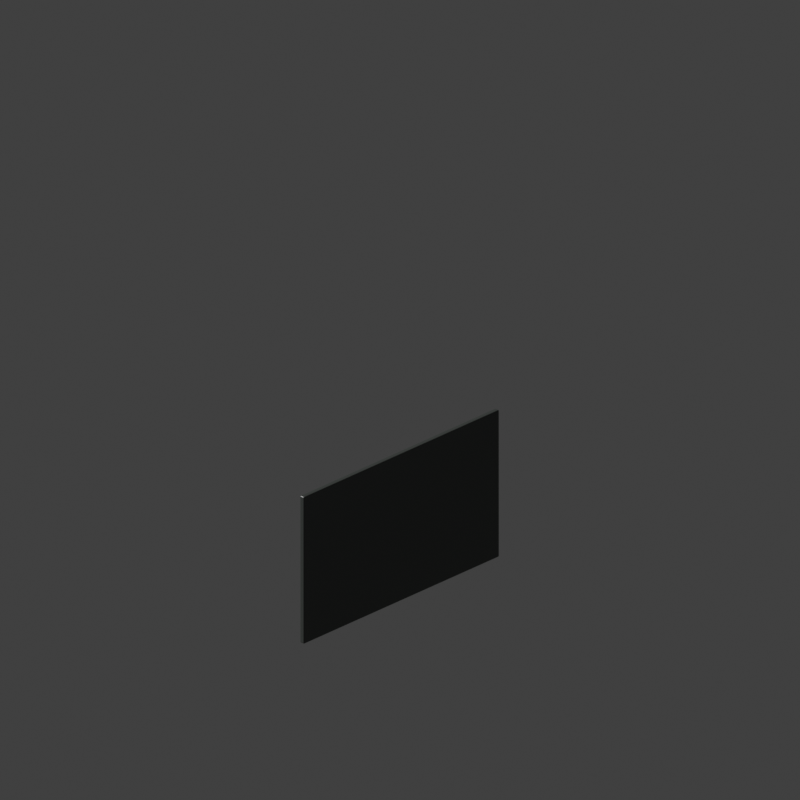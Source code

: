 # Source: lg-g4.blend  (saved by Blender 4.2.66; exported with 4.5.12 LTS)
import bpy
from mathutils import Matrix  # noqa: F401  (used for matrix-valued properties, if any)

bpy.ops.wm.read_factory_settings(use_empty=True)
scene = bpy.context.scene
scene.name = 'Scene'

# ---- collections
col_collection = bpy.data.collections.new('Collection'); scene.collection.children.link(col_collection)

# ---- materials (node trees are filled in below, after node groups)
mat_fixed_metal = bpy.data.materials.new('fixed-metal')
mat_screen = bpy.data.materials.new('screen')

# ---- material node trees
mat_fixed_metal.use_nodes = True; mat_fixed_metal.node_tree.nodes.clear()
_N = mat_fixed_metal.node_tree.nodes; _L = mat_fixed_metal.node_tree.links
n0 = _N.new('ShaderNodeBsdfPrincipled'); n0.name = 'Principled BSDF'; n0.location = (10, 300)
n0.inputs[0].default_value = (0.05286, 0.05951, 0.05448, 1.0)
n0.inputs[2].default_value = 0.42
n1 = _N.new('ShaderNodeOutputMaterial'); n1.name = 'Material Output'; n1.location = (300, 300)
_L.new(n0.outputs[0], n1.inputs[0])
n1.is_active_output = True
mat_screen.use_nodes = True; mat_screen.node_tree.nodes.clear()
_N = mat_screen.node_tree.nodes; _L = mat_screen.node_tree.links
n0 = _N.new('ShaderNodeBsdfPrincipled'); n0.name = 'Principled BSDF'; n0.location = (10, 300)
n0.inputs[0].default_value = (0.005605, 0.01033, 0.01229, 1.0)
n0.inputs[2].default_value = 0.42
n1 = _N.new('ShaderNodeOutputMaterial'); n1.name = 'Material Output'; n1.location = (300, 300)
_L.new(n0.outputs[0], n1.inputs[0])
n1.is_active_output = True

# ---- world
world_world = bpy.data.worlds.new('World'); scene.world = world_world
world_world.use_nodes = True; world_world.node_tree.nodes.clear()
_N = world_world.node_tree.nodes; _L = world_world.node_tree.links
n0 = _N.new('ShaderNodeOutputWorld'); n0.name = 'World Output'; n0.location = (300, 300)
n1 = _N.new('ShaderNodeBackground'); n1.name = 'Background'; n1.location = (10, 300)
n1.inputs[0].default_value = (0.05088, 0.05088, 0.05088, 1.0)
_L.new(n1.outputs[0], n0.inputs[0])
n0.is_active_output = True
world_world.color = (0.0, 0.0, 0.0)
world_world.sun_shadow_jitter_overblur = 0.0

# ---- cameras
cam_camera_001 = bpy.data.cameras.new('Camera.001')
cam_camera_001.type = 'ORTHO'
cam_camera_001.ortho_scale = 3.536
cam_camera_001.shift_y = 0.25

# ---- meshes
me_cube_195 = bpy.data.meshes.new('Cube.195')
me_cube_195.from_pydata([(-0.605, -0.0076, -0.3515), (-0.605, -0.0136, -0.3455), (-0.611, -0.0076, -0.3455), (-0.605, -0.0106, -0.3507), (-0.608, -0.0076, -0.3507), (-0.6079, -0.01047, -0.3499), (-0.608, -0.0128, -0.3455), (-0.605, -0.0128, -0.3485), (-0.6079, -0.01202, -0.3484), (-0.6102, -0.0076, -0.3485), (-0.6102, -0.0106, -0.3455), (-0.6094, -0.01047, -0.3484), (-0.605, -0.0136, 0.3455), (-0.605, -0.0076, 0.3515), (-0.611, -0.0076, 0.3455), (-0.605, -0.0128, 0.3485), (-0.608, -0.0128, 0.3455), (-0.6079, -0.01202, 0.3484), (-0.608, -0.0076, 0.3507), (-0.605, -0.0106, 0.3507), (-0.6079, -0.01047, 0.3499), (-0.6102, -0.0106, 0.3455), (-0.6102, -0.0076, 0.3485), (-0.6094, -0.01047, 0.3484), (-0.605, 0.0076, -0.3515), (-0.611, 0.0076, -0.3455), (-0.605, 0.0136, -0.3455), (-0.608, 0.0076, -0.3507), (-0.605, 0.0106, -0.3507), (-0.6079, 0.01047, -0.3499), (-0.6102, 0.0106, -0.3455), (-0.6102, 0.0076, -0.3485), (-0.6094, 0.01047, -0.3484), (-0.605, 0.0128, -0.3485), (-0.608, 0.0128, -0.3455), (-0.6079, 0.01202, -0.3484), (-0.605, 0.0076, 0.3515), (-0.605, 0.0136, 0.3455), (-0.611, 0.0076, 0.3455), (-0.605, 0.0106, 0.3507), (-0.608, 0.0076, 0.3507), (-0.6079, 0.01047, 0.3499), (-0.608, 0.0128, 0.3455), (-0.605, 0.0128, 0.3485), (-0.6079, 0.01202, 0.3484), (-0.6102, 0.0076, 0.3485), (-0.6102, 0.0106, 0.3455), (-0.6094, 0.01047, 0.3484), (0.605, -0.0076, -0.3515), (0.611, -0.0076, -0.3455), (0.605, -0.0136, -0.3455), (0.608, -0.0076, -0.3507), (0.605, -0.0106, -0.3507), (0.6079, -0.01047, -0.3499), (0.6102, -0.0106, -0.3455), (0.6102, -0.0076, -0.3485), (0.6094, -0.01047, -0.3484), (0.605, -0.0128, -0.3485), (0.608, -0.0128, -0.3455), (0.6079, -0.01202, -0.3484), (0.605, -0.0076, 0.3515), (0.605, -0.0136, 0.3455), (0.611, -0.0076, 0.3455), (0.605, -0.0106, 0.3507), (0.608, -0.0076, 0.3507), (0.6079, -0.01047, 0.3499), (0.608, -0.0128, 0.3455), (0.605, -0.0128, 0.3485), (0.6079, -0.01202, 0.3484), (0.6102, -0.0076, 0.3485), (0.6102, -0.0106, 0.3455), (0.6094, -0.01047, 0.3484), (0.605, 0.0076, -0.3515), (0.605, 0.0136, -0.3455), (0.611, 0.0076, -0.3455), (0.605, 0.0106, -0.3507), (0.608, 0.0076, -0.3507), (0.6079, 0.01047, -0.3499), (0.608, 0.0128, -0.3455), (0.605, 0.0128, -0.3485), (0.6079, 0.01202, -0.3484), (0.6102, 0.0076, -0.3485), (0.6102, 0.0106, -0.3455), (0.6094, 0.01047, -0.3484), (0.605, 0.0076, 0.3515), (0.611, 0.0076, 0.3455), (0.605, 0.0136, 0.3455), (0.608, 0.0076, 0.3507), (0.605, 0.0106, 0.3507), (0.6079, 0.01047, 0.3499), (0.6102, 0.0106, 0.3455), (0.6102, 0.0076, 0.3485), (0.6094, 0.01047, 0.3484), (0.605, 0.0128, 0.3485), (0.608, 0.0128, 0.3455), (0.6079, 0.01202, 0.3484)], [], [(50, 61, 12, 1), (74, 85, 62, 49), (84, 36, 13, 60), (2, 14, 38, 25), (26, 37, 86, 73), (0, 3, 5, 4), (3, 7, 8, 5), (1, 6, 8, 7), (6, 10, 11, 8), (2, 9, 11, 10), (9, 4, 5, 11), (5, 8, 11), (12, 15, 17, 16), (15, 19, 20, 17), (13, 18, 20, 19), (18, 22, 23, 20), (14, 21, 23, 22), (21, 16, 17, 23), (17, 20, 23), (24, 27, 29, 28), (27, 31, 32, 29), (25, 30, 32, 31), (30, 34, 35, 32), (26, 33, 35, 34), (33, 28, 29, 35), (29, 32, 35), (36, 39, 41, 40), (39, 43, 44, 41), (37, 42, 44, 43), (42, 46, 47, 44), (38, 45, 47, 46), (45, 40, 41, 47), (41, 44, 47), (48, 51, 53, 52), (51, 55, 56, 53), (49, 54, 56, 55), (54, 58, 59, 56), (50, 57, 59, 58), (57, 52, 53, 59), (53, 56, 59), (60, 63, 65, 64), (63, 67, 68, 65), (61, 66, 68, 67), (66, 70, 71, 68), (62, 69, 71, 70), (69, 64, 65, 71), (65, 68, 71), (72, 75, 77, 76), (75, 79, 80, 77), (73, 78, 80, 79), (78, 82, 83, 80), (74, 81, 83, 82), (81, 76, 77, 83), (77, 80, 83), (84, 87, 89, 88), (87, 91, 92, 89), (85, 90, 92, 91), (90, 94, 95, 92), (86, 93, 95, 94), (93, 88, 89, 95), (89, 92, 95), (24, 0, 4, 27), (27, 4, 9, 31), (31, 9, 2, 25), (1, 12, 16, 6), (6, 16, 21, 10), (10, 21, 14, 2), (13, 36, 40, 18), (18, 40, 45, 22), (22, 45, 38, 14), (37, 26, 34, 42), (42, 34, 30, 46), (46, 30, 25, 38), (72, 24, 28, 75), (75, 28, 33, 79), (79, 33, 26, 73), (36, 84, 88, 39), (39, 88, 93, 43), (43, 93, 86, 37), (85, 74, 82, 90), (90, 82, 78, 94), (94, 78, 73, 86), (48, 72, 76, 51), (51, 76, 81, 55), (55, 81, 74, 49), (84, 60, 64, 87), (87, 64, 69, 91), (91, 69, 62, 85), (61, 50, 58, 66), (66, 58, 54, 70), (70, 54, 49, 62), (0, 48, 52, 3), (3, 52, 57, 7), (7, 57, 50, 1), (60, 13, 19, 63), (63, 19, 15, 67), (67, 15, 12, 61), (24, 72, 48, 0)])
_uv = me_cube_195.uv_layers.new(name='UVMap')
_uv.uv.foreach_set('vector', [0.3771, 0.7512, 0.6229, 0.7512, 0.6229, 0.9988, 0.3771, 0.9988, 0.3771, 0.5551, 0.6229, 0.5551, 0.6229, 0.6949, 0.3771, 0.6949, 0.6262, 0.5551, 0.8738, 0.5551, 0.8738, 0.6949, 0.6262, 0.6949, 0.3771, 0.05515, 0.6229, 0.05515, 0.6229, 0.1949, 0.3771, 0.1949, 0.3771, 0.2512, 0.6229, 0.2512, 0.6229, 0.4988, 0.3771, 0.4988, 0.1262, 0.6949, 0.1262, 0.7224, 0.1256, 0.7212, 0.1256, 0.6949, 0.1262, 0.7224, 0.1262, 0.75, 0.1256, 0.75, 0.1256, 0.7212, 0.3771, 0.9988, 0.3771, 1.0, 0.375, 0.9994, 0.375, 0.9988, 0.3771, 0.0, 0.3771, 0.02761, 0.375, 0.02878, 0.375, 0.0, 0.3771, 0.05515, 0.375, 0.05515, 0.375, 0.02878, 0.3771, 0.02761, 0.125, 0.6949, 0.1256, 0.6949, 0.1256, 0.7212, 0.125, 0.7212, 0.1256, 0.7212, 0.1256, 0.75, 0.125, 0.7212, 0.6229, 0.9988, 0.6239, 0.9988, 0.6239, 0.9994, 0.6229, 1.0, 0.6239, 0.9988, 0.625, 0.9988, 0.625, 0.9994, 0.6239, 0.9994, 0.8738, 0.6949, 0.875, 0.6949, 0.8744, 0.75, 0.8738, 0.75, 0.625, 0.05515, 0.6239, 0.05515, 0.6239, 0.02878, 0.625, 0.0, 0.6229, 0.05515, 0.6229, 0.02761, 0.6239, 0.02878, 0.6239, 0.05515, 0.6229, 0.02761, 0.6229, 0.0, 0.6239, 0.01452, 0.6239, 0.02878, 0.6239, 0.9994, 0.625, 0.9994, 0.6239, 0.9997, 0.1262, 0.5551, 0.1256, 0.5551, 0.1256, 0.5288, 0.1262, 0.5276, 0.1256, 0.5551, 0.125, 0.5551, 0.125, 0.5288, 0.1256, 0.5288, 0.3771, 0.1949, 0.3771, 0.2224, 0.375, 0.2212, 0.375, 0.1949, 0.3771, 0.2224, 0.3771, 0.2506, 0.375, 0.2506, 0.375, 0.2212, 0.3771, 0.2512, 0.375, 0.2512, 0.375, 0.2506, 0.3771, 0.2506, 0.1262, 0.5, 0.1262, 0.5276, 0.1256, 0.5288, 0.1256, 0.5, 0.1256, 0.5288, 0.125, 0.5288, 0.1256, 0.5, 0.8738, 0.5551, 0.8738, 0.5, 0.8744, 0.5, 0.875, 0.5551, 0.625, 0.2512, 0.6239, 0.2512, 0.6239, 0.2506, 0.625, 0.2506, 0.6229, 0.2512, 0.6229, 0.2506, 0.6239, 0.2506, 0.6239, 0.2512, 0.6229, 0.2506, 0.6229, 0.2224, 0.6239, 0.2212, 0.6239, 0.2506, 0.6229, 0.1949, 0.6239, 0.1949, 0.6239, 0.2212, 0.6229, 0.2224, 0.6239, 0.1949, 0.625, 0.1949, 0.625, 0.25, 0.6239, 0.2212, 0.625, 0.2506, 0.6239, 0.2506, 0.6239, 0.2503, 0.3738, 0.6949, 0.3744, 0.6949, 0.3744, 0.7212, 0.3738, 0.7224, 0.3744, 0.6949, 0.3761, 0.6949, 0.3761, 0.7212, 0.3744, 0.7212, 0.3771, 0.6949, 0.3771, 0.7224, 0.3761, 0.7212, 0.3761, 0.6949, 0.3771, 0.7224, 0.3771, 0.7506, 0.375, 0.7506, 0.3761, 0.7212, 0.3771, 0.7512, 0.375, 0.7512, 0.375, 0.7506, 0.3771, 0.7506, 0.3738, 0.75, 0.3738, 0.7224, 0.3744, 0.7212, 0.3744, 0.75, 0.3744, 0.7212, 0.3747, 0.7212, 0.3744, 0.75, 0.6262, 0.6949, 0.6262, 0.75, 0.6256, 0.75, 0.6256, 0.6949, 0.625, 0.7512, 0.6239, 0.7512, 0.6239, 0.7506, 0.625, 0.7506, 0.6229, 0.7512, 0.6229, 0.7506, 0.6239, 0.7506, 0.6239, 0.7512, 0.6229, 0.7506, 0.6229, 0.7224, 0.6239, 0.7212, 0.6239, 0.7506, 0.6229, 0.6949, 0.6239, 0.6949, 0.6239, 0.7212, 0.6229, 0.7224, 0.6239, 0.6949, 0.6256, 0.6949, 0.6256, 0.75, 0.6239, 0.7212, 0.625, 0.7506, 0.6239, 0.7506, 0.6239, 0.7503, 0.3738, 0.5551, 0.3738, 0.5276, 0.3744, 0.5288, 0.3744, 0.5551, 0.3738, 0.5276, 0.3738, 0.5, 0.3744, 0.5, 0.3744, 0.5288, 0.3771, 0.4988, 0.3771, 0.4994, 0.375, 0.4994, 0.375, 0.4988, 0.3771, 0.4994, 0.3771, 0.5276, 0.3761, 0.5288, 0.375, 0.4994, 0.3771, 0.5551, 0.3761, 0.5551, 0.3761, 0.5288, 0.3771, 0.5276, 0.3761, 0.5551, 0.3744, 0.5551, 0.3744, 0.5288, 0.3761, 0.5288, 0.3744, 0.5288, 0.3744, 0.5, 0.3747, 0.5288, 0.6262, 0.5551, 0.6256, 0.5551, 0.6256, 0.5288, 0.6262, 0.5, 0.6256, 0.5551, 0.6239, 0.5551, 0.6239, 0.5288, 0.6256, 0.5288, 0.6229, 0.5551, 0.6229, 0.5276, 0.6239, 0.5288, 0.6239, 0.5551, 0.6229, 0.5276, 0.6229, 0.4994, 0.6239, 0.4994, 0.6239, 0.5288, 0.6229, 0.4988, 0.6239, 0.4988, 0.6239, 0.4994, 0.6229, 0.4994, 0.6239, 0.4988, 0.625, 0.4988, 0.6244, 0.4994, 0.6239, 0.4994, 0.6244, 0.5288, 0.6239, 0.5288, 0.6239, 0.5145, 0.1262, 0.5551, 0.1262, 0.6949, 0.1256, 0.6949, 0.1256, 0.5551, 0.1256, 0.5551, 0.1256, 0.6949, 0.125, 0.6949, 0.125, 0.5551, 0.375, 0.1949, 0.375, 0.05515, 0.3771, 0.05515, 0.3771, 0.1949, 0.3771, 0.9988, 0.6229, 0.9988, 0.6229, 1.0, 0.3771, 1.0, 0.3771, 0.0, 0.6229, 0.0, 0.6229, 0.02761, 0.3771, 0.02761, 0.3771, 0.02761, 0.6229, 0.02761, 0.6229, 0.05515, 0.3771, 0.05515, 0.8738, 0.6949, 0.8738, 0.5551, 0.875, 0.5551, 0.875, 0.6949, 0.625, 0.05515, 0.625, 0.1949, 0.6239, 0.1949, 0.6239, 0.05515, 0.6239, 0.05515, 0.6239, 0.1949, 0.6229, 0.1949, 0.6229, 0.05515, 0.6229, 0.2512, 0.3771, 0.2512, 0.3771, 0.2506, 0.6229, 0.2506, 0.6229, 0.2506, 0.3771, 0.2506, 0.3771, 0.2224, 0.6229, 0.2224, 0.6229, 0.2224, 0.3771, 0.2224, 0.3771, 0.1949, 0.6229, 0.1949, 0.3738, 0.5551, 0.1262, 0.5551, 0.1262, 0.5276, 0.3738, 0.5276, 0.3738, 0.5276, 0.1262, 0.5276, 0.1262, 0.5, 0.3738, 0.5, 0.375, 0.4988, 0.375, 0.2512, 0.3771, 0.2512, 0.3771, 0.4988, 0.8738, 0.5551, 0.6262, 0.5551, 0.6262, 0.5, 0.8738, 0.5, 0.625, 0.2512, 0.625, 0.4988, 0.6239, 0.4988, 0.6239, 0.2512, 0.6239, 0.2512, 0.6239, 0.4988, 0.6229, 0.4988, 0.6229, 0.2512, 0.6229, 0.5551, 0.3771, 0.5551, 0.3771, 0.5276, 0.6229, 0.5276, 0.6229, 0.5276, 0.3771, 0.5276, 0.3771, 0.4994, 0.6229, 0.4994, 0.6229, 0.4994, 0.3771, 0.4994, 0.3771, 0.4988, 0.6229, 0.4988, 0.3738, 0.6949, 0.3738, 0.5551, 0.3744, 0.5551, 0.3744, 0.6949, 0.3744, 0.6949, 0.3744, 0.5551, 0.3761, 0.5551, 0.3761, 0.6949, 0.3761, 0.6949, 0.3761, 0.5551, 0.3771, 0.5551, 0.3771, 0.6949, 0.6262, 0.5551, 0.6262, 0.6949, 0.6256, 0.6949, 0.6256, 0.5551, 0.6256, 0.5551, 0.6256, 0.6949, 0.6239, 0.6949, 0.6239, 0.5551, 0.6239, 0.5551, 0.6239, 0.6949, 0.6229, 0.6949, 0.6229, 0.5551, 0.6229, 0.7512, 0.3771, 0.7512, 0.3771, 0.7506, 0.6229, 0.7506, 0.6229, 0.7506, 0.3771, 0.7506, 0.3771, 0.7224, 0.6229, 0.7224, 0.6229, 0.7224, 0.3771, 0.7224, 0.3771, 0.6949, 0.6229, 0.6949, 0.1262, 0.6949, 0.3738, 0.6949, 0.3738, 0.7224, 0.1262, 0.7224, 0.1262, 0.7224, 0.3738, 0.7224, 0.3738, 0.75, 0.1262, 0.75, 0.375, 0.9988, 0.375, 0.7512, 0.3771, 0.7512, 0.3771, 0.9988, 0.6262, 0.6949, 0.8738, 0.6949, 0.8738, 0.75, 0.6262, 0.75, 0.625, 0.7512, 0.625, 0.9988, 0.6239, 0.9988, 0.6239, 0.7512, 0.6239, 0.7512, 0.6239, 0.9988, 0.6229, 0.9988, 0.6229, 0.7512, 0.1262, 0.5551, 0.3738, 0.5551, 0.3738, 0.6949, 0.1262, 0.6949])
me_cube_195.materials.append(mat_fixed_metal)
me_cube_195.update()
me_cube_196 = bpy.data.meshes.new('Cube.196')
me_cube_196.from_pydata([(-0.603, -2.5e-05, -0.342), (-0.603, -0.0005, -0.3415), (-0.6035, -2.5e-05, -0.3415), (-0.603, -0.0002622, -0.3419), (-0.6033, -2.5e-05, -0.3419), (-0.6033, -0.0002522, -0.3419), (-0.6033, -0.0004365, -0.3415), (-0.603, -0.0004365, -0.3418), (-0.6033, -0.0003749, -0.3418), (-0.6034, -2.5e-05, -0.3418), (-0.6034, -0.0002622, -0.3415), (-0.6034, -0.0002522, -0.3418), (-0.603, -0.0005, 0.3415), (-0.603, -2.5e-05, 0.342), (-0.6035, -2.5e-05, 0.3415), (-0.603, -0.0004365, 0.3418), (-0.6033, -0.0004365, 0.3415), (-0.6033, -0.0003749, 0.3418), (-0.6033, -2.5e-05, 0.3419), (-0.603, -0.0002622, 0.3419), (-0.6033, -0.0002522, 0.3419), (-0.6034, -0.0002622, 0.3415), (-0.6034, -2.5e-05, 0.3418), (-0.6034, -0.0002522, 0.3418), (-0.603, 2.5e-05, -0.342), (-0.6035, 2.5e-05, -0.3415), (-0.603, 0.0005, -0.3415), (-0.6033, 2.5e-05, -0.3419), (-0.603, 0.0002622, -0.3419), (-0.6033, 0.0002522, -0.3419), (-0.6034, 0.0002622, -0.3415), (-0.6034, 2.5e-05, -0.3418), (-0.6034, 0.0002522, -0.3418), (-0.603, 0.0004365, -0.3418), (-0.6033, 0.0004365, -0.3415), (-0.6033, 0.0003749, -0.3418), (-0.603, 2.5e-05, 0.342), (-0.603, 0.0005, 0.3415), (-0.6035, 2.5e-05, 0.3415), (-0.603, 0.0002622, 0.3419), (-0.6033, 2.5e-05, 0.3419), (-0.6033, 0.0002522, 0.3419), (-0.6033, 0.0004365, 0.3415), (-0.603, 0.0004365, 0.3418), (-0.6033, 0.0003749, 0.3418), (-0.6034, 2.5e-05, 0.3418), (-0.6034, 0.0002622, 0.3415), (-0.6034, 0.0002522, 0.3418), (0.603, -2.5e-05, -0.342), (0.6035, -2.5e-05, -0.3415), (0.603, -0.0005, -0.3415), (0.6033, -2.5e-05, -0.3419), (0.603, -0.0002622, -0.3419), (0.6033, -0.0002522, -0.3419), (0.6034, -0.0002622, -0.3415), (0.6034, -2.5e-05, -0.3418), (0.6034, -0.0002522, -0.3418), (0.603, -0.0004365, -0.3418), (0.6033, -0.0004365, -0.3415), (0.6033, -0.0003749, -0.3418), (0.603, -2.5e-05, 0.342), (0.603, -0.0005, 0.3415), (0.6035, -2.5e-05, 0.3415), (0.603, -0.0002622, 0.3419), (0.6033, -2.5e-05, 0.3419), (0.6033, -0.0002522, 0.3419), (0.6033, -0.0004365, 0.3415), (0.603, -0.0004365, 0.3418), (0.6033, -0.0003749, 0.3418), (0.6034, -2.5e-05, 0.3418), (0.6034, -0.0002622, 0.3415), (0.6034, -0.0002522, 0.3418), (0.603, 2.5e-05, -0.342), (0.603, 0.0005, -0.3415), (0.6035, 2.5e-05, -0.3415), (0.603, 0.0002622, -0.3419), (0.6033, 2.5e-05, -0.3419), (0.6033, 0.0002522, -0.3419), (0.6033, 0.0004365, -0.3415), (0.603, 0.0004365, -0.3418), (0.6033, 0.0003749, -0.3418), (0.6034, 2.5e-05, -0.3418), (0.6034, 0.0002622, -0.3415), (0.6034, 0.0002522, -0.3418), (0.603, 2.5e-05, 0.342), (0.6035, 2.5e-05, 0.3415), (0.603, 0.0005, 0.3415), (0.6033, 2.5e-05, 0.3419), (0.603, 0.0002622, 0.3419), (0.6033, 0.0002522, 0.3419), (0.6034, 0.0002622, 0.3415), (0.6034, 2.5e-05, 0.3418), (0.6034, 0.0002522, 0.3418), (0.603, 0.0004365, 0.3418), (0.6033, 0.0004365, 0.3415), (0.6033, 0.0003749, 0.3418)], [], [(50, 61, 12, 1), (74, 85, 62, 49), (84, 36, 13, 60), (2, 14, 38, 25), (26, 37, 86, 73), (0, 3, 5, 4), (3, 7, 8, 5), (1, 6, 8, 7), (6, 10, 11, 8), (2, 9, 11, 10), (9, 4, 5, 11), (5, 8, 11), (12, 15, 17, 16), (15, 19, 20, 17), (13, 18, 20, 19), (18, 22, 23, 20), (14, 21, 23, 22), (21, 16, 17, 23), (17, 20, 23), (24, 27, 29, 28), (27, 31, 32, 29), (25, 30, 32, 31), (30, 34, 35, 32), (26, 33, 35, 34), (33, 28, 29, 35), (29, 32, 35), (36, 39, 41, 40), (39, 43, 44, 41), (37, 42, 44, 43), (42, 46, 47, 44), (38, 45, 47, 46), (45, 40, 41, 47), (41, 44, 47), (48, 51, 53, 52), (51, 55, 56, 53), (49, 54, 56, 55), (54, 58, 59, 56), (50, 57, 59, 58), (57, 52, 53, 59), (53, 56, 59), (60, 63, 65, 64), (63, 67, 68, 65), (61, 66, 68, 67), (66, 70, 71, 68), (62, 69, 71, 70), (69, 64, 65, 71), (65, 68, 71), (72, 75, 77, 76), (75, 79, 80, 77), (73, 78, 80, 79), (78, 82, 83, 80), (74, 81, 83, 82), (81, 76, 77, 83), (77, 80, 83), (84, 87, 89, 88), (87, 91, 92, 89), (85, 90, 92, 91), (90, 94, 95, 92), (86, 93, 95, 94), (93, 88, 89, 95), (89, 92, 95), (24, 0, 4, 27), (27, 4, 9, 31), (31, 9, 2, 25), (1, 12, 16, 6), (6, 16, 21, 10), (10, 21, 14, 2), (13, 36, 40, 18), (18, 40, 45, 22), (22, 45, 38, 14), (37, 26, 34, 42), (42, 34, 30, 46), (46, 30, 25, 38), (72, 24, 28, 75), (75, 28, 33, 79), (79, 33, 26, 73), (36, 84, 88, 39), (39, 88, 93, 43), (43, 93, 86, 37), (85, 74, 82, 90), (90, 82, 78, 94), (94, 78, 73, 86), (48, 72, 76, 51), (51, 76, 81, 55), (55, 81, 74, 49), (84, 60, 64, 87), (87, 64, 69, 91), (91, 69, 62, 85), (61, 50, 58, 66), (66, 58, 54, 70), (70, 54, 49, 62), (0, 48, 52, 3), (3, 52, 57, 7), (7, 57, 50, 1), (60, 13, 19, 63), (63, 19, 15, 67), (67, 15, 12, 61), (24, 72, 48, 0)])
_uv = me_cube_196.uv_layers.new(name='UVMap')
_uv.uv.foreach_set('vector', [0.3752, 0.7501, 0.6248, 0.7501, 0.6248, 0.9999, 0.3752, 0.9999, 0.3752, 0.6188, 0.6248, 0.6188, 0.6248, 0.6313, 0.3752, 0.6313, 0.6251, 0.6187, 0.8749, 0.6188, 0.8749, 0.6312, 0.6251, 0.6312, 0.3752, 0.1188, 0.6248, 0.1187, 0.6248, 0.1313, 0.3752, 0.1313, 0.3752, 0.2501, 0.6248, 0.2501, 0.6248, 0.4999, 0.3752, 0.4999, 0.1251, 0.6312, 0.1251, 0.6905, 0.1251, 0.688, 0.125, 0.6312, 0.1251, 0.6905, 0.1251, 0.75, 0.1251, 0.75, 0.1251, 0.688, 0.3752, 0.9999, 0.3752, 1.0, 0.375, 0.9999, 0.375, 0.9999, 0.3752, 0.0, 0.3752, 0.05945, 0.375, 0.06196, 0.375, 0.0, 0.3752, 0.1188, 0.375, 0.1187, 0.375, 0.06196, 0.3752, 0.05945, 0.125, 0.6312, 0.125, 0.6312, 0.1251, 0.688, 0.125, 0.688, 0.1251, 0.688, 0.1251, 0.75, 0.125, 0.688, 0.6248, 0.9999, 0.6249, 0.9999, 0.6249, 0.9999, 0.6248, 1.0, 0.6249, 0.9999, 0.625, 0.9999, 0.625, 0.9999, 0.6249, 0.9999, 0.8749, 0.6312, 0.875, 0.6313, 0.8749, 0.75, 0.8749, 0.75, 0.625, 0.1187, 0.6249, 0.1187, 0.6249, 0.06196, 0.625, 0.0, 0.6248, 0.1187, 0.6248, 0.05945, 0.6249, 0.06196, 0.6249, 0.1187, 0.6248, 0.05945, 0.6248, 0.0, 0.6249, 0.03127, 0.6249, 0.06196, 0.6249, 0.9999, 0.625, 0.9999, 0.6249, 1.0, 0.1251, 0.6187, 0.125, 0.6187, 0.1251, 0.562, 0.1251, 0.5595, 0.125, 0.6187, 0.125, 0.6187, 0.125, 0.562, 0.1251, 0.562, 0.3752, 0.1313, 0.3752, 0.1905, 0.375, 0.188, 0.375, 0.1313, 0.3752, 0.1905, 0.3752, 0.25, 0.375, 0.2501, 0.375, 0.188, 0.3752, 0.2501, 0.375, 0.2501, 0.375, 0.2501, 0.3752, 0.25, 0.1251, 0.5, 0.1251, 0.5595, 0.1251, 0.562, 0.1251, 0.5, 0.1251, 0.562, 0.125, 0.562, 0.1251, 0.5, 0.8749, 0.6188, 0.8749, 0.5, 0.8749, 0.5, 0.875, 0.6187, 0.625, 0.2501, 0.6249, 0.2501, 0.6249, 0.2501, 0.625, 0.2501, 0.6248, 0.2501, 0.6248, 0.25, 0.6249, 0.2501, 0.6249, 0.2501, 0.6248, 0.25, 0.6248, 0.1905, 0.6249, 0.188, 0.6249, 0.2501, 0.6248, 0.1313, 0.6249, 0.1313, 0.6249, 0.188, 0.6248, 0.1905, 0.6249, 0.1313, 0.625, 0.1313, 0.625, 0.25, 0.6249, 0.188, 0.625, 0.2501, 0.6249, 0.2501, 0.6249, 0.25, 0.3749, 0.6312, 0.375, 0.6313, 0.3749, 0.688, 0.3749, 0.6905, 0.375, 0.6313, 0.3751, 0.6312, 0.3751, 0.688, 0.3749, 0.688, 0.3752, 0.6313, 0.3752, 0.6905, 0.3751, 0.688, 0.3751, 0.6312, 0.3752, 0.6905, 0.3752, 0.75, 0.375, 0.7501, 0.3751, 0.688, 0.3752, 0.7501, 0.375, 0.7501, 0.375, 0.7501, 0.3752, 0.75, 0.3749, 0.75, 0.3749, 0.6905, 0.3749, 0.688, 0.3749, 0.75, 0.3749, 0.688, 0.375, 0.688, 0.3749, 0.75, 0.6251, 0.6312, 0.6251, 0.75, 0.6251, 0.75, 0.625, 0.6312, 0.625, 0.7501, 0.6249, 0.7501, 0.6249, 0.7501, 0.625, 0.7501, 0.6248, 0.7501, 0.6248, 0.75, 0.6249, 0.7501, 0.6249, 0.7501, 0.6248, 0.75, 0.6248, 0.6905, 0.6249, 0.688, 0.6249, 0.7501, 0.6248, 0.6313, 0.6249, 0.6313, 0.6249, 0.688, 0.6248, 0.6905, 0.6249, 0.6313, 0.625, 0.6312, 0.6251, 0.75, 0.6249, 0.688, 0.625, 0.7501, 0.6249, 0.7501, 0.6249, 0.75, 0.3749, 0.6188, 0.3749, 0.5595, 0.3749, 0.562, 0.375, 0.6188, 0.3749, 0.5595, 0.3749, 0.5, 0.3749, 0.5, 0.3749, 0.562, 0.3752, 0.4999, 0.3752, 0.5, 0.375, 0.4999, 0.375, 0.4999, 0.3752, 0.5, 0.3752, 0.5595, 0.3751, 0.562, 0.375, 0.4999, 0.3752, 0.6188, 0.3751, 0.6187, 0.3751, 0.562, 0.3752, 0.5595, 0.3751, 0.6187, 0.375, 0.6188, 0.3749, 0.562, 0.3751, 0.562, 0.3749, 0.562, 0.3749, 0.5, 0.375, 0.562, 0.6251, 0.6187, 0.625, 0.6187, 0.6251, 0.562, 0.6251, 0.5, 0.625, 0.6187, 0.6249, 0.6187, 0.6249, 0.562, 0.6251, 0.562, 0.6248, 0.6188, 0.6248, 0.5595, 0.6249, 0.562, 0.6249, 0.6187, 0.6248, 0.5595, 0.6248, 0.5, 0.6249, 0.4999, 0.6249, 0.562, 0.6248, 0.4999, 0.6249, 0.4999, 0.6249, 0.4999, 0.6248, 0.5, 0.6249, 0.4999, 0.625, 0.4999, 0.625, 0.4999, 0.6249, 0.4999, 0.625, 0.562, 0.6249, 0.562, 0.6249, 0.5313, 0.1251, 0.6187, 0.1251, 0.6312, 0.125, 0.6312, 0.125, 0.6187, 0.125, 0.6187, 0.125, 0.6312, 0.125, 0.6312, 0.125, 0.6187, 0.375, 0.1313, 0.375, 0.1187, 0.3752, 0.1188, 0.3752, 0.1313, 0.3752, 0.9999, 0.6248, 0.9999, 0.6248, 1.0, 0.3752, 1.0, 0.3752, 0.0, 0.6248, 0.0, 0.6248, 0.05945, 0.3752, 0.05945, 0.3752, 0.05945, 0.6248, 0.05945, 0.6248, 0.1187, 0.3752, 0.1188, 0.8749, 0.6312, 0.8749, 0.6188, 0.875, 0.6187, 0.875, 0.6313, 0.625, 0.1187, 0.625, 0.1313, 0.6249, 0.1313, 0.6249, 0.1187, 0.6249, 0.1187, 0.6249, 0.1313, 0.6248, 0.1313, 0.6248, 0.1187, 0.6248, 0.2501, 0.3752, 0.2501, 0.3752, 0.25, 0.6248, 0.25, 0.6248, 0.25, 0.3752, 0.25, 0.3752, 0.1905, 0.6248, 0.1905, 0.6248, 0.1905, 0.3752, 0.1905, 0.3752, 0.1313, 0.6248, 0.1313, 0.3749, 0.6188, 0.1251, 0.6187, 0.1251, 0.5595, 0.3749, 0.5595, 0.3749, 0.5595, 0.1251, 0.5595, 0.1251, 0.5, 0.3749, 0.5, 0.375, 0.4999, 0.375, 0.2501, 0.3752, 0.2501, 0.3752, 0.4999, 0.8749, 0.6188, 0.6251, 0.6187, 0.6251, 0.5, 0.8749, 0.5, 0.625, 0.2501, 0.625, 0.4999, 0.6249, 0.4999, 0.6249, 0.2501, 0.6249, 0.2501, 0.6249, 0.4999, 0.6248, 0.4999, 0.6248, 0.2501, 0.6248, 0.6188, 0.3752, 0.6188, 0.3752, 0.5595, 0.6248, 0.5595, 0.6248, 0.5595, 0.3752, 0.5595, 0.3752, 0.5, 0.6248, 0.5, 0.6248, 0.5, 0.3752, 0.5, 0.3752, 0.4999, 0.6248, 0.4999, 0.3749, 0.6312, 0.3749, 0.6188, 0.375, 0.6188, 0.375, 0.6313, 0.375, 0.6313, 0.375, 0.6188, 0.3751, 0.6187, 0.3751, 0.6312, 0.3751, 0.6312, 0.3751, 0.6187, 0.3752, 0.6188, 0.3752, 0.6313, 0.6251, 0.6187, 0.6251, 0.6312, 0.625, 0.6312, 0.625, 0.6187, 0.625, 0.6187, 0.625, 0.6312, 0.6249, 0.6313, 0.6249, 0.6187, 0.6249, 0.6187, 0.6249, 0.6313, 0.6248, 0.6313, 0.6248, 0.6188, 0.6248, 0.7501, 0.3752, 0.7501, 0.3752, 0.75, 0.6248, 0.75, 0.6248, 0.75, 0.3752, 0.75, 0.3752, 0.6905, 0.6248, 0.6905, 0.6248, 0.6905, 0.3752, 0.6905, 0.3752, 0.6313, 0.6248, 0.6313, 0.1251, 0.6312, 0.3749, 0.6312, 0.3749, 0.6905, 0.1251, 0.6905, 0.1251, 0.6905, 0.3749, 0.6905, 0.3749, 0.75, 0.1251, 0.75, 0.375, 0.9999, 0.375, 0.7501, 0.3752, 0.7501, 0.3752, 0.9999, 0.6251, 0.6312, 0.8749, 0.6312, 0.8749, 0.75, 0.6251, 0.75, 0.625, 0.7501, 0.625, 0.9999, 0.6249, 0.9999, 0.6249, 0.7501, 0.6249, 0.7501, 0.6249, 0.9999, 0.6248, 0.9999, 0.6248, 0.7501, 0.1251, 0.6187, 0.3749, 0.6188, 0.3749, 0.6312, 0.1251, 0.6312])
me_cube_196.materials.append(mat_screen)
me_cube_196.update()

# ---- objects
ob_camera = bpy.data.objects.new('Camera', cam_camera_001)
ob_cube = bpy.data.objects.new('Cube', me_cube_195)
ob_cube_001 = bpy.data.objects.new('Cube.001', me_cube_196)

# ---- transforms, parenting, visibility, modifiers, constraints
ob_camera.location = (8.0, 8.0, 5.657)
ob_camera.rotation_euler = (1.107, -3.582e-08, 2.356)
ob_cube.location = (0.0, 0.0004356, 0.3631)
ob_cube.rotation_euler = (-0.0, 3.142, -0.0)
ob_cube.scale = (-1.0, -0.968, -1.033)
ob_cube_001.location = (0.0, -0.01312, 0.3631)
ob_cube_001.rotation_euler = (-0.0, 3.142, -0.0)
ob_cube_001.scale = (-1.0, -0.968, -1.033)

# ---- collection membership
col_collection.objects.link(ob_camera)
col_collection.objects.link(ob_cube)
col_collection.objects.link(ob_cube_001)

# ---- scene / render settings (as saved in the file)
scene.camera = ob_camera
scene.frame_start = 1; scene.frame_end = 250; scene.frame_set(1)
scene.render.engine = 'CYCLES'
scene.render.resolution_x = 240
scene.render.resolution_y = 240
scene.render.film_transparent = True
scene.cycles.samples = 1
scene.view_settings.view_transform = 'Standard'
bpy.context.view_layer.update()

# ---- added for rendering (the .blend has no usable light): sun
light_auto_sun = bpy.data.lights.new('AutoSun', 'SUN')
light_auto_sun.energy = 3.0
light_auto_sun.angle = 0.0523599
ob_auto_sun = bpy.data.objects.new('AutoSun', light_auto_sun)
scene.collection.objects.link(ob_auto_sun)
ob_auto_sun.rotation_euler = (0.872665, 0.174533, 0.523599)
bpy.context.view_layer.update()

